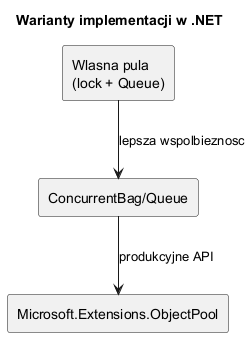

The diagram above was rendered by PlantUML. Its source (embedded in the PNG):
@startuml
skinparam shadowing false
skinparam monochrome true

title Warianty implementacji w .NET

rectangle "Wlasna pula\n(lock + Queue)" as A
rectangle "ConcurrentBag/Queue" as B
rectangle "Microsoft.Extensions.ObjectPool" as C

A --> B : lepsza wspolbieznosc
B --> C : produkcyjne API
@enduml